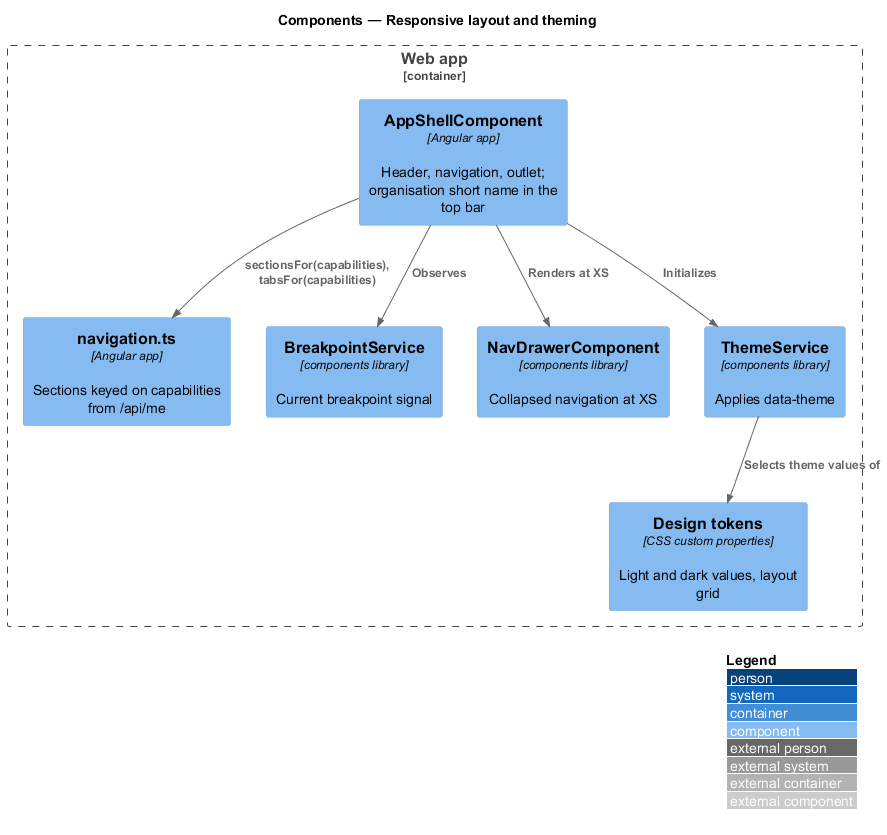

The diagram above was rendered by PlantUML. Its source (embedded in the PNG):
@startuml
!include <C4/C4_Component>
LAYOUT_WITH_LEGEND()
title Components — Responsive layout and theming
Container_Boundary(web, "Web app") {
  Component(shell, "AppShellComponent", "Angular app", "Header, navigation, outlet; organisation short name in the top bar")
  Component(nav2, "navigation.ts", "Angular app", "Sections keyed on capabilities from /api/me")
  Component(bp, "BreakpointService", "components library", "Current breakpoint signal")
  Component(nav, "NavDrawerComponent", "components library", "Collapsed navigation at XS")
  Component(theme, "ThemeService", "components library", "Applies data-theme")
  Component(tok, "Design tokens", "CSS custom properties", "Light and dark values, layout grid")
}
Rel(shell, bp, "Observes")
Rel(shell, nav2, "sectionsFor(capabilities), tabsFor(capabilities)")
Rel(shell, nav, "Renders at XS")
Rel(shell, theme, "Initializes")
Rel(theme, tok, "Selects theme values of")
@enduml